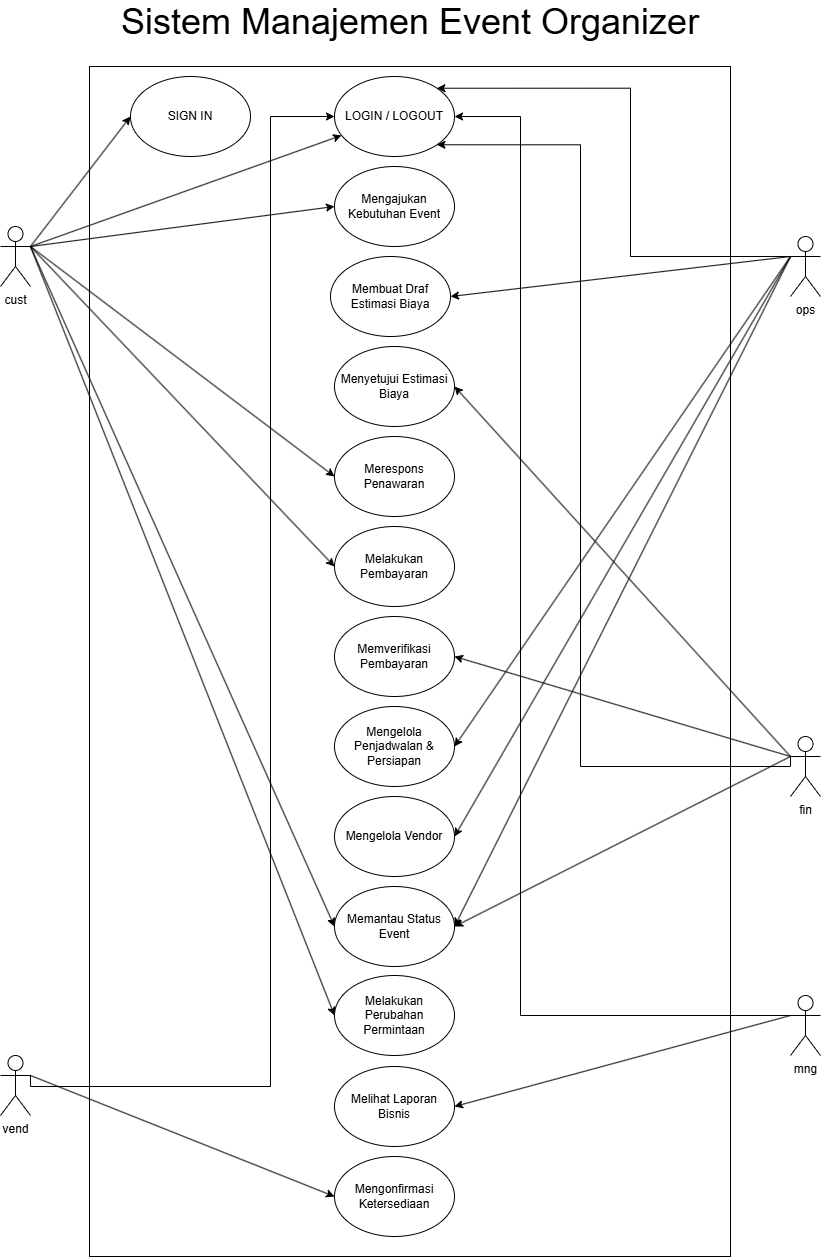

The diagram above was exported from draw.io. Its source (the exported page's mxGraphModel, read from the mxfile embedded in the PNG):
<mxGraphModel dx="1471" dy="894" grid="1" gridSize="10" guides="1" tooltips="1" connect="1" arrows="1" fold="1" page="1" pageScale="1" pageWidth="827" pageHeight="1169" math="0" shadow="0">
  <root>
    <mxCell id="0" />
    <mxCell id="1" parent="0" />
    <mxCell id="6qHmnzh413U4hXvkwbom-77" parent="1" style="rounded=0;whiteSpace=wrap;html=1;" value="" vertex="1">
      <mxGeometry height="1190" width="641" x="109" y="260" as="geometry" />
    </mxCell>
    <mxCell id="6qHmnzh413U4hXvkwbom-86" parent="1" style="ellipse;whiteSpace=wrap;html=1;" value="Mengonfirmasi Ketersediaan" vertex="1">
      <mxGeometry height="80" width="120" x="354" y="1350" as="geometry" />
    </mxCell>
    <mxCell id="6qHmnzh413U4hXvkwbom-87" parent="1" style="ellipse;whiteSpace=wrap;html=1;" value="Melihat Laporan Bisnis" vertex="1">
      <mxGeometry height="80" width="120" x="354" y="1260" as="geometry" />
    </mxCell>
    <mxCell id="6qHmnzh413U4hXvkwbom-88" parent="1" style="ellipse;whiteSpace=wrap;html=1;" value="Melakukan Perubahan Permintaan" vertex="1">
      <mxGeometry height="80" width="120" x="354" y="1169" as="geometry" />
    </mxCell>
    <mxCell id="6qHmnzh413U4hXvkwbom-89" parent="1" style="ellipse;whiteSpace=wrap;html=1;" value="Memantau Status Event" vertex="1">
      <mxGeometry height="80" width="120" x="354" y="1080" as="geometry" />
    </mxCell>
    <mxCell id="6qHmnzh413U4hXvkwbom-90" parent="1" style="ellipse;whiteSpace=wrap;html=1;" value="Mengelola Vendor" vertex="1">
      <mxGeometry height="80" width="120" x="354" y="990" as="geometry" />
    </mxCell>
    <mxCell id="6qHmnzh413U4hXvkwbom-91" parent="1" style="ellipse;whiteSpace=wrap;html=1;" value="Mengelola Penjadwalan &amp;amp; Persiapan" vertex="1">
      <mxGeometry height="80" width="120" x="354" y="900" as="geometry" />
    </mxCell>
    <mxCell id="6qHmnzh413U4hXvkwbom-92" parent="1" style="ellipse;whiteSpace=wrap;html=1;" value="Memverifikasi Pembayaran" vertex="1">
      <mxGeometry height="80" width="120" x="354" y="810" as="geometry" />
    </mxCell>
    <mxCell id="6qHmnzh413U4hXvkwbom-93" parent="1" style="ellipse;whiteSpace=wrap;html=1;" value="Melakukan Pembayaran" vertex="1">
      <mxGeometry height="80" width="120" x="354" y="720" as="geometry" />
    </mxCell>
    <mxCell id="6qHmnzh413U4hXvkwbom-94" parent="1" style="ellipse;whiteSpace=wrap;html=1;" value="Merespons Penawaran" vertex="1">
      <mxGeometry height="80" width="120" x="354" y="630" as="geometry" />
    </mxCell>
    <mxCell id="6qHmnzh413U4hXvkwbom-95" parent="1" style="ellipse;whiteSpace=wrap;html=1;" value="Menyetujui Estimasi Biaya" vertex="1">
      <mxGeometry height="80" width="120" x="354" y="540" as="geometry" />
    </mxCell>
    <mxCell id="6qHmnzh413U4hXvkwbom-96" parent="1" style="ellipse;whiteSpace=wrap;html=1;" value="Membuat Draf Estimasi Biaya" vertex="1">
      <mxGeometry height="80" width="120" x="350" y="450" as="geometry" />
    </mxCell>
    <mxCell id="6qHmnzh413U4hXvkwbom-97" parent="1" style="ellipse;whiteSpace=wrap;html=1;" value="Mengajukan Kebutuhan Event" vertex="1">
      <mxGeometry height="80" width="120" x="354" y="360" as="geometry" />
    </mxCell>
    <mxCell id="6qHmnzh413U4hXvkwbom-98" parent="1" style="ellipse;whiteSpace=wrap;html=1;" value="LOGIN / LOGOUT" vertex="1">
      <mxGeometry height="80" width="120" x="354" y="270" as="geometry" />
    </mxCell>
    <mxCell id="6qHmnzh413U4hXvkwbom-99" parent="1" style="ellipse;whiteSpace=wrap;html=1;" value="SIGN IN" vertex="1">
      <mxGeometry height="80" width="120" x="150" y="270" as="geometry" />
    </mxCell>
    <mxCell id="6qHmnzh413U4hXvkwbom-115" edge="1" parent="1" source="6qHmnzh413U4hXvkwbom-100" style="rounded=0;orthogonalLoop=1;jettySize=auto;html=1;exitX=0;exitY=0.3333333333333333;exitDx=0;exitDy=0;exitPerimeter=0;entryX=1;entryY=0;entryDx=0;entryDy=0;edgeStyle=orthogonalEdgeStyle;" target="6qHmnzh413U4hXvkwbom-98">
      <mxGeometry relative="1" as="geometry">
        <Array as="points">
          <mxPoint x="650" y="450" />
          <mxPoint x="650" y="282" />
        </Array>
      </mxGeometry>
    </mxCell>
    <mxCell id="6qHmnzh413U4hXvkwbom-117" edge="1" parent="1" source="6qHmnzh413U4hXvkwbom-100" style="rounded=0;orthogonalLoop=1;jettySize=auto;html=1;exitX=0;exitY=0.3333333333333333;exitDx=0;exitDy=0;exitPerimeter=0;entryX=1;entryY=0.5;entryDx=0;entryDy=0;" target="6qHmnzh413U4hXvkwbom-96">
      <mxGeometry relative="1" as="geometry" />
    </mxCell>
    <mxCell id="6qHmnzh413U4hXvkwbom-118" edge="1" parent="1" source="6qHmnzh413U4hXvkwbom-100" style="rounded=0;orthogonalLoop=1;jettySize=auto;html=1;exitX=0;exitY=0.3333333333333333;exitDx=0;exitDy=0;exitPerimeter=0;entryX=1;entryY=0.5;entryDx=0;entryDy=0;" target="6qHmnzh413U4hXvkwbom-91">
      <mxGeometry relative="1" as="geometry" />
    </mxCell>
    <mxCell id="6qHmnzh413U4hXvkwbom-119" edge="1" parent="1" source="6qHmnzh413U4hXvkwbom-100" style="rounded=0;orthogonalLoop=1;jettySize=auto;html=1;entryX=1;entryY=0.5;entryDx=0;entryDy=0;exitX=0;exitY=0.3333333333333333;exitDx=0;exitDy=0;exitPerimeter=0;" target="6qHmnzh413U4hXvkwbom-90">
      <mxGeometry relative="1" as="geometry">
        <Array as="points" />
        <mxPoint x="830" y="450" as="sourcePoint" />
        <mxPoint x="540" y="1440" as="targetPoint" />
      </mxGeometry>
    </mxCell>
    <mxCell id="6qHmnzh413U4hXvkwbom-120" edge="1" parent="1" source="6qHmnzh413U4hXvkwbom-100" style="rounded=0;orthogonalLoop=1;jettySize=auto;html=1;exitX=0;exitY=0.3333333333333333;exitDx=0;exitDy=0;exitPerimeter=0;entryX=1;entryY=0.5;entryDx=0;entryDy=0;" target="6qHmnzh413U4hXvkwbom-89">
      <mxGeometry relative="1" as="geometry" />
    </mxCell>
    <mxCell id="6qHmnzh413U4hXvkwbom-100" parent="1" style="shape=umlActor;verticalLabelPosition=bottom;verticalAlign=top;html=1;outlineConnect=0;" value="ops" vertex="1">
      <mxGeometry height="60" width="30" x="810" y="430" as="geometry" />
    </mxCell>
    <mxCell id="6qHmnzh413U4hXvkwbom-125" edge="1" parent="1" source="6qHmnzh413U4hXvkwbom-101" style="rounded=0;orthogonalLoop=1;jettySize=auto;html=1;exitX=0;exitY=0.3333333333333333;exitDx=0;exitDy=0;exitPerimeter=0;entryX=1;entryY=0.5;entryDx=0;entryDy=0;" target="6qHmnzh413U4hXvkwbom-87">
      <mxGeometry relative="1" as="geometry" />
    </mxCell>
    <mxCell id="3NQ7JOxGKgIQuBtKgdnZ-2" edge="1" parent="1" source="6qHmnzh413U4hXvkwbom-101" style="edgeStyle=orthogonalEdgeStyle;rounded=0;orthogonalLoop=1;jettySize=auto;html=1;exitX=0;exitY=0.3333333333333333;exitDx=0;exitDy=0;exitPerimeter=0;entryX=1;entryY=0.5;entryDx=0;entryDy=0;" target="6qHmnzh413U4hXvkwbom-98">
      <mxGeometry relative="1" as="geometry">
        <Array as="points">
          <mxPoint x="540" y="1209" />
          <mxPoint x="540" y="310" />
        </Array>
        <mxPoint x="480" y="310" as="targetPoint" />
      </mxGeometry>
    </mxCell>
    <mxCell id="6qHmnzh413U4hXvkwbom-101" parent="1" style="shape=umlActor;verticalLabelPosition=bottom;verticalAlign=top;html=1;outlineConnect=0;" value="mng" vertex="1">
      <mxGeometry height="60" width="30" x="810" y="1189" as="geometry" />
    </mxCell>
    <mxCell id="6qHmnzh413U4hXvkwbom-122" edge="1" parent="1" source="6qHmnzh413U4hXvkwbom-102" style="rounded=0;orthogonalLoop=1;jettySize=auto;html=1;exitX=0;exitY=0.3333333333333333;exitDx=0;exitDy=0;exitPerimeter=0;entryX=1;entryY=0.5;entryDx=0;entryDy=0;" target="6qHmnzh413U4hXvkwbom-95">
      <mxGeometry relative="1" as="geometry" />
    </mxCell>
    <mxCell id="6qHmnzh413U4hXvkwbom-123" edge="1" parent="1" source="6qHmnzh413U4hXvkwbom-102" style="rounded=0;orthogonalLoop=1;jettySize=auto;html=1;exitX=0;exitY=0.3333333333333333;exitDx=0;exitDy=0;exitPerimeter=0;entryX=1;entryY=0.5;entryDx=0;entryDy=0;" target="6qHmnzh413U4hXvkwbom-92">
      <mxGeometry relative="1" as="geometry">
        <Array as="points" />
      </mxGeometry>
    </mxCell>
    <mxCell id="6qHmnzh413U4hXvkwbom-124" edge="1" parent="1" source="6qHmnzh413U4hXvkwbom-102" style="rounded=0;orthogonalLoop=1;jettySize=auto;html=1;exitX=0;exitY=0.3333333333333333;exitDx=0;exitDy=0;exitPerimeter=0;entryX=1;entryY=0.5;entryDx=0;entryDy=0;" target="6qHmnzh413U4hXvkwbom-89">
      <mxGeometry relative="1" as="geometry" />
    </mxCell>
    <mxCell id="6qHmnzh413U4hXvkwbom-102" parent="1" style="shape=umlActor;verticalLabelPosition=bottom;verticalAlign=top;html=1;outlineConnect=0;" value="fin" vertex="1">
      <mxGeometry height="60" width="30" x="810" y="930" as="geometry" />
    </mxCell>
    <mxCell id="6qHmnzh413U4hXvkwbom-121" edge="1" parent="1" source="6qHmnzh413U4hXvkwbom-103" style="rounded=0;orthogonalLoop=1;jettySize=auto;html=1;exitX=1;exitY=0.3333333333333333;exitDx=0;exitDy=0;exitPerimeter=0;entryX=0;entryY=0.5;entryDx=0;entryDy=0;" target="6qHmnzh413U4hXvkwbom-86">
      <mxGeometry relative="1" as="geometry" />
    </mxCell>
    <mxCell id="3NQ7JOxGKgIQuBtKgdnZ-1" edge="1" parent="1" source="6qHmnzh413U4hXvkwbom-103" style="edgeStyle=orthogonalEdgeStyle;rounded=0;orthogonalLoop=1;jettySize=auto;html=1;exitX=1;exitY=0.3333333333333333;exitDx=0;exitDy=0;exitPerimeter=0;entryX=0;entryY=0.5;entryDx=0;entryDy=0;" target="6qHmnzh413U4hXvkwbom-98">
      <mxGeometry relative="1" as="geometry">
        <Array as="points">
          <mxPoint x="290" y="1280" />
          <mxPoint x="290" y="310" />
        </Array>
      </mxGeometry>
    </mxCell>
    <mxCell id="6qHmnzh413U4hXvkwbom-103" parent="1" style="shape=umlActor;verticalLabelPosition=bottom;verticalAlign=top;html=1;outlineConnect=0;" value="vend" vertex="1">
      <mxGeometry height="60" width="30" x="20" y="1249" as="geometry" />
    </mxCell>
    <mxCell id="6qHmnzh413U4hXvkwbom-107" edge="1" parent="1" source="6qHmnzh413U4hXvkwbom-104" style="rounded=0;orthogonalLoop=1;jettySize=auto;html=1;exitX=1;exitY=0.3333333333333333;exitDx=0;exitDy=0;exitPerimeter=0;entryX=0;entryY=0.5;entryDx=0;entryDy=0;" target="6qHmnzh413U4hXvkwbom-99">
      <mxGeometry relative="1" as="geometry" />
    </mxCell>
    <mxCell id="6qHmnzh413U4hXvkwbom-108" edge="1" parent="1" source="6qHmnzh413U4hXvkwbom-104" style="rounded=0;orthogonalLoop=1;jettySize=auto;html=1;exitX=1;exitY=0.3333333333333333;exitDx=0;exitDy=0;exitPerimeter=0;" target="6qHmnzh413U4hXvkwbom-98">
      <mxGeometry relative="1" as="geometry" />
    </mxCell>
    <mxCell id="6qHmnzh413U4hXvkwbom-109" edge="1" parent="1" source="6qHmnzh413U4hXvkwbom-104" style="rounded=0;orthogonalLoop=1;jettySize=auto;html=1;exitX=1;exitY=0.3333333333333333;exitDx=0;exitDy=0;exitPerimeter=0;entryX=0;entryY=0.5;entryDx=0;entryDy=0;" target="6qHmnzh413U4hXvkwbom-94">
      <mxGeometry relative="1" as="geometry" />
    </mxCell>
    <mxCell id="6qHmnzh413U4hXvkwbom-110" edge="1" parent="1" source="6qHmnzh413U4hXvkwbom-104" style="rounded=0;orthogonalLoop=1;jettySize=auto;html=1;exitX=1;exitY=0.3333333333333333;exitDx=0;exitDy=0;exitPerimeter=0;entryX=0;entryY=0.5;entryDx=0;entryDy=0;" target="6qHmnzh413U4hXvkwbom-93">
      <mxGeometry relative="1" as="geometry" />
    </mxCell>
    <mxCell id="6qHmnzh413U4hXvkwbom-111" edge="1" parent="1" source="6qHmnzh413U4hXvkwbom-104" style="rounded=0;orthogonalLoop=1;jettySize=auto;html=1;exitX=1;exitY=0.3333333333333333;exitDx=0;exitDy=0;exitPerimeter=0;entryX=0;entryY=0.5;entryDx=0;entryDy=0;" target="6qHmnzh413U4hXvkwbom-89">
      <mxGeometry relative="1" as="geometry" />
    </mxCell>
    <mxCell id="6qHmnzh413U4hXvkwbom-112" edge="1" parent="1" source="6qHmnzh413U4hXvkwbom-104" style="rounded=0;orthogonalLoop=1;jettySize=auto;html=1;exitX=1;exitY=0.3333333333333333;exitDx=0;exitDy=0;exitPerimeter=0;entryX=0;entryY=0.5;entryDx=0;entryDy=0;" target="6qHmnzh413U4hXvkwbom-88">
      <mxGeometry relative="1" as="geometry" />
    </mxCell>
    <mxCell id="6qHmnzh413U4hXvkwbom-116" edge="1" parent="1" source="6qHmnzh413U4hXvkwbom-104" style="rounded=0;orthogonalLoop=1;jettySize=auto;html=1;exitX=1;exitY=0.3333333333333333;exitDx=0;exitDy=0;exitPerimeter=0;entryX=0;entryY=0.5;entryDx=0;entryDy=0;" target="6qHmnzh413U4hXvkwbom-97">
      <mxGeometry relative="1" as="geometry" />
    </mxCell>
    <mxCell id="6qHmnzh413U4hXvkwbom-104" parent="1" style="shape=umlActor;verticalLabelPosition=bottom;verticalAlign=top;html=1;outlineConnect=0;" value="cust" vertex="1">
      <mxGeometry height="60" width="30" x="20" y="420" as="geometry" />
    </mxCell>
    <mxCell id="6qHmnzh413U4hXvkwbom-127" parent="1" style="text;html=1;whiteSpace=wrap;strokeColor=none;fillColor=none;align=center;verticalAlign=middle;rounded=0;" value="&lt;font style=&quot;font-size: 36px;&quot;&gt;Sistem Manajemen Event Organizer&lt;/font&gt;" vertex="1">
      <mxGeometry height="30" width="620" x="119.5" y="200" as="geometry" />
    </mxCell>
    <mxCell id="3NQ7JOxGKgIQuBtKgdnZ-3" edge="1" parent="1" source="6qHmnzh413U4hXvkwbom-102" style="edgeStyle=orthogonalEdgeStyle;rounded=0;orthogonalLoop=1;jettySize=auto;html=1;exitX=0;exitY=0.3333333333333333;exitDx=0;exitDy=0;exitPerimeter=0;entryX=1;entryY=1;entryDx=0;entryDy=0;" target="6qHmnzh413U4hXvkwbom-98">
      <mxGeometry relative="1" as="geometry">
        <Array as="points">
          <mxPoint x="600" y="960" />
          <mxPoint x="600" y="338" />
        </Array>
      </mxGeometry>
    </mxCell>
  </root>
</mxGraphModel>